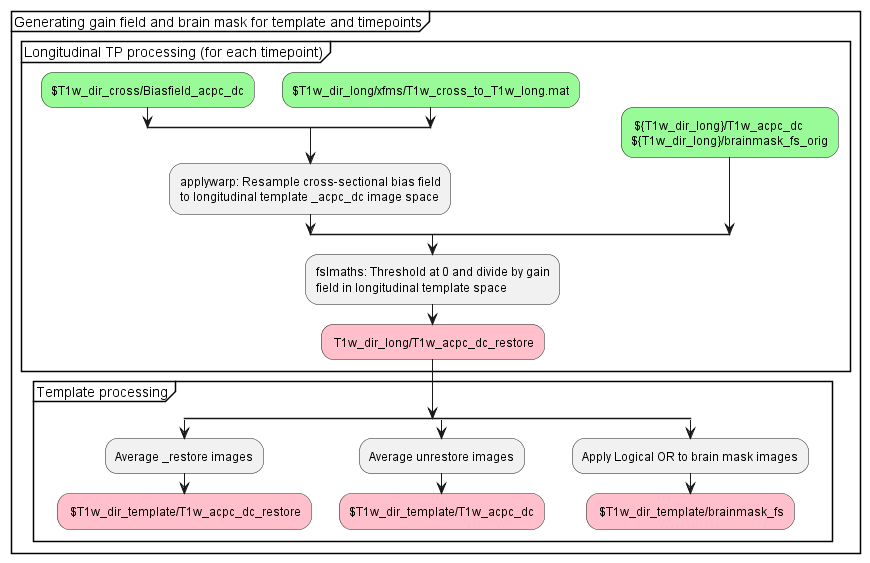

The diagram above was rendered by PlantUML. Its source (embedded in the PNG):
@startuml
group Generating gain field and brain mask for template and timepoints
group Longitudinal TP processing (for each timepoint)
split
-[hidden]->
    split
        -[hidden]->
        #palegreen:$T1w_dir_cross/Biasfield_acpc_dc;        
    split again
        -[hidden]->
        #palegreen:$T1w_dir_long/xfms/T1w_cross_to_T1w_long.mat;
    end split
    :applywarp: Resample cross-sectional bias field 
    to longitudinal template _acpc_dc image space;
split again
-[hidden]->
    #palegreen: ${T1w_dir_long}/T1w_acpc_dc
    ${T1w_dir_long}/brainmask_fs_orig;
end split
    :fslmaths: Threshold at 0 and divide by gain 
    field in longitudinal template space;
    #pink: T1w_dir_long/T1w_acpc_dc_restore;
end group
group Template processing
    split
        :Average _restore images;
        #pink: $T1w_dir_template/T1w_acpc_dc_restore;
        detach        
    split again 
        :Average unrestore images;
        #pink:$T1w_dir_template/T1w_acpc_dc;
        detach
    split again
        :Apply Logical OR to brain mask images;
        #pink: $T1w_dir_template/brainmask_fs;        
        detach
    end split        
end group
end group
@enduml